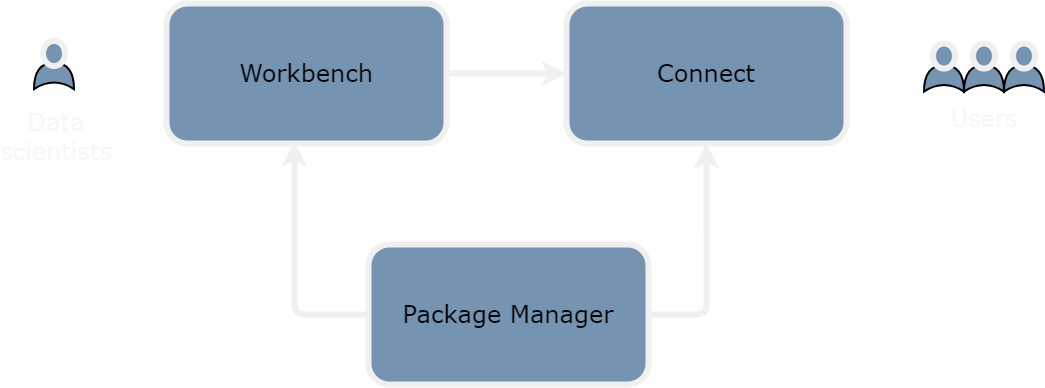

The diagram above was exported from draw.io. Its source (the exported page's mxGraphModel, read from the mxfile embedded in the PNG):
<mxGraphModel dx="520" dy="346" grid="1" gridSize="10" guides="1" tooltips="1" connect="1" arrows="1" fold="1" page="1" pageScale="1" pageWidth="1920" pageHeight="1200" math="0" shadow="0">
  <root>
    <mxCell id="0" />
    <mxCell id="1" parent="0" />
    <mxCell id="4" style="edgeStyle=none;shape=connector;rounded=1;html=1;entryX=0;entryY=0.5;entryDx=0;entryDy=0;labelBackgroundColor=default;strokeColor=#f0f0f0;fontFamily=Verdana;fontSize=24;fontColor=#000000;endArrow=classic;strokeWidth=6;fillColor=#7494b1;" parent="1" source="2" target="3" edge="1">
      <mxGeometry relative="1" as="geometry" />
    </mxCell>
    <mxCell id="2" value="Workbench" style="rounded=1;whiteSpace=wrap;html=1;fontFamily=Verdana;fillColor=#7494b1;fontColor=#000000;fontSize=24;strokeWidth=6;strokeColor=#f0f0f0;" parent="1" vertex="1">
      <mxGeometry x="320" y="300" width="280" height="140" as="geometry" />
    </mxCell>
    <mxCell id="3" value="Connect" style="whiteSpace=wrap;html=1;fontFamily=Verdana;fillColor=#7494b1;fontColor=#000000;rounded=1;fontSize=24;strokeWidth=6;shadow=0;glass=0;strokeColor=#f0f0f0;" parent="1" vertex="1">
      <mxGeometry x="720" y="300" width="280" height="140" as="geometry" />
    </mxCell>
    <mxCell id="19" value="" style="group" parent="1" vertex="1" connectable="0">
      <mxGeometry x="1080" y="340" width="35" height="50" as="geometry" />
    </mxCell>
    <mxCell id="20" value="" style="shape=xor;whiteSpace=wrap;html=1;rounded=1;strokeColor=default;strokeWidth=2;fontFamily=Verdana;fontSize=24;fontColor=#000000;fillColor=#7494B1;rotation=-90;" parent="19" vertex="1">
      <mxGeometry x="4.375" y="15" width="26.25" height="40" as="geometry" />
    </mxCell>
    <mxCell id="21" value="" style="ellipse;whiteSpace=wrap;html=1;rounded=1;strokeColor=#f0f0f0;strokeWidth=6;fontFamily=Verdana;fontSize=24;fontColor=#000000;fillColor=#7494b1;" parent="19" vertex="1">
      <mxGeometry x="6.5625" width="21.875" height="25" as="geometry" />
    </mxCell>
    <mxCell id="22" value="" style="group" parent="1" vertex="1" connectable="0">
      <mxGeometry x="1120" y="340" width="35" height="50" as="geometry" />
    </mxCell>
    <mxCell id="23" value="" style="shape=xor;whiteSpace=wrap;html=1;rounded=1;strokeColor=default;strokeWidth=2;fontFamily=Verdana;fontSize=24;fontColor=#000000;fillColor=#7494B1;rotation=-90;" parent="22" vertex="1">
      <mxGeometry x="4.375" y="15" width="26.25" height="40" as="geometry" />
    </mxCell>
    <mxCell id="24" value="" style="ellipse;whiteSpace=wrap;html=1;rounded=1;strokeColor=#f0f0f0;strokeWidth=6;fontFamily=Verdana;fontSize=24;fontColor=#000000;fillColor=#7494b1;" parent="22" vertex="1">
      <mxGeometry x="6.5625" width="21.875" height="25" as="geometry" />
    </mxCell>
    <mxCell id="31" value="" style="group" parent="1" vertex="1" connectable="0">
      <mxGeometry x="1160" y="340" width="35" height="50" as="geometry" />
    </mxCell>
    <mxCell id="32" value="" style="shape=xor;whiteSpace=wrap;html=1;rounded=1;strokeColor=default;strokeWidth=2;fontFamily=Verdana;fontSize=24;fontColor=#000000;fillColor=#7494B1;rotation=-90;" parent="31" vertex="1">
      <mxGeometry x="4.375" y="15" width="26.25" height="40" as="geometry" />
    </mxCell>
    <mxCell id="33" value="" style="ellipse;whiteSpace=wrap;html=1;rounded=1;strokeColor=#f0f0f0;strokeWidth=6;fontFamily=Verdana;fontSize=24;fontColor=#000000;fillColor=#7494b1;" parent="31" vertex="1">
      <mxGeometry x="6.5625" width="21.875" height="25" as="geometry" />
    </mxCell>
    <mxCell id="34" value="Users" style="text;html=1;strokeColor=none;fillColor=none;align=center;verticalAlign=middle;whiteSpace=wrap;rounded=0;strokeWidth=6;fontFamily=Verdana;fontSize=24;fontColor=#f7f7f7;" parent="1" vertex="1">
      <mxGeometry x="1107.5" y="400" width="60" height="30" as="geometry" />
    </mxCell>
    <mxCell id="35" value="Data scientists" style="text;html=1;strokeColor=none;fillColor=none;align=center;verticalAlign=middle;whiteSpace=wrap;rounded=0;strokeWidth=6;fontFamily=Verdana;fontSize=24;fontColor=#f7f7f7;" parent="1" vertex="1">
      <mxGeometry x="180" y="418" width="60" height="30" as="geometry" />
    </mxCell>
    <mxCell id="39" style="edgeStyle=orthogonalEdgeStyle;html=1;exitX=0;exitY=0.5;exitDx=0;exitDy=0;entryX=0.457;entryY=0.985;entryDx=0;entryDy=0;entryPerimeter=0;fontSize=24;fontFamily=Verdana;strokeColor=#f0f0f0;fontColor=#000000;strokeWidth=6;fillColor=#7494b1;" edge="1" parent="1" source="37" target="2">
      <mxGeometry relative="1" as="geometry" />
    </mxCell>
    <mxCell id="40" style="edgeStyle=orthogonalEdgeStyle;shape=connector;rounded=1;html=1;exitX=1;exitY=0.5;exitDx=0;exitDy=0;labelBackgroundColor=default;strokeColor=#f0f0f0;strokeWidth=6;fontFamily=Verdana;fontSize=24;fontColor=#000000;endArrow=classic;fillColor=#7494b1;" edge="1" parent="1" source="37" target="3">
      <mxGeometry relative="1" as="geometry" />
    </mxCell>
    <mxCell id="37" value="Package Manager" style="rounded=1;whiteSpace=wrap;html=1;fontFamily=Verdana;fillColor=#7494b1;fontColor=#000000;fontSize=24;strokeWidth=6;strokeColor=#f0f0f0;" vertex="1" parent="1">
      <mxGeometry x="522" y="541" width="280" height="140" as="geometry" />
    </mxCell>
    <mxCell id="41" value="" style="group" vertex="1" connectable="0" parent="1">
      <mxGeometry x="190" y="337.5" width="35" height="50" as="geometry" />
    </mxCell>
    <mxCell id="42" value="" style="shape=xor;whiteSpace=wrap;html=1;rounded=1;strokeColor=default;strokeWidth=2;fontFamily=Verdana;fontSize=24;fontColor=#000000;fillColor=#7494B1;rotation=-90;" vertex="1" parent="41">
      <mxGeometry x="4.375" y="15" width="26.25" height="40" as="geometry" />
    </mxCell>
    <mxCell id="43" value="" style="ellipse;whiteSpace=wrap;html=1;rounded=1;strokeColor=#f0f0f0;strokeWidth=6;fontFamily=Verdana;fontSize=24;fontColor=#000000;fillColor=#7494b1;" vertex="1" parent="41">
      <mxGeometry x="6.5625" width="21.875" height="25" as="geometry" />
    </mxCell>
  </root>
</mxGraphModel>